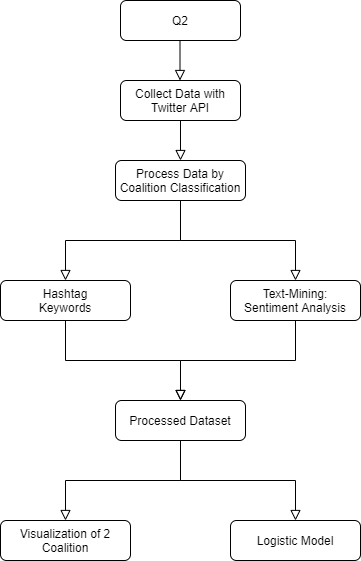

The diagram above was exported from draw.io. Its source (the exported page's mxGraphModel, read from the mxfile embedded in the PNG):
<mxGraphModel dx="1422" dy="794" grid="1" gridSize="10" guides="1" tooltips="1" connect="1" arrows="1" fold="1" page="1" pageScale="1" pageWidth="827" pageHeight="1169" math="0" shadow="0">
  <root>
    <mxCell id="WIyWlLk6GJQsqaUBKTNV-0" />
    <mxCell id="WIyWlLk6GJQsqaUBKTNV-1" parent="WIyWlLk6GJQsqaUBKTNV-0" />
    <mxCell id="xiL5FPPy8y4QyC2sQlq6-12" value="" style="rounded=0;html=1;jettySize=auto;orthogonalLoop=1;fontSize=11;endArrow=block;endFill=0;endSize=8;strokeWidth=1;shadow=0;labelBackgroundColor=none;edgeStyle=orthogonalEdgeStyle;entryX=0.5;entryY=0;entryDx=0;entryDy=0;" parent="WIyWlLk6GJQsqaUBKTNV-1" source="xiL5FPPy8y4QyC2sQlq6-13" target="xiL5FPPy8y4QyC2sQlq6-15" edge="1">
      <mxGeometry relative="1" as="geometry">
        <mxPoint x="405" y="200" as="targetPoint" />
      </mxGeometry>
    </mxCell>
    <mxCell id="xiL5FPPy8y4QyC2sQlq6-13" value="Collect Data with Twitter API" style="rounded=1;whiteSpace=wrap;html=1;fontSize=12;glass=0;strokeWidth=1;shadow=0;" parent="WIyWlLk6GJQsqaUBKTNV-1" vertex="1">
      <mxGeometry x="350" y="120" width="120" height="40" as="geometry" />
    </mxCell>
    <mxCell id="xiL5FPPy8y4QyC2sQlq6-14" value="Text-Mining:&lt;br&gt;Sentiment Analysis" style="rounded=1;whiteSpace=wrap;html=1;fontSize=12;glass=0;strokeWidth=1;shadow=0;" parent="WIyWlLk6GJQsqaUBKTNV-1" vertex="1">
      <mxGeometry x="460" y="320" width="130" height="40" as="geometry" />
    </mxCell>
    <mxCell id="xiL5FPPy8y4QyC2sQlq6-15" value="Process Data by Coalition Classification" style="rounded=1;whiteSpace=wrap;html=1;fontSize=12;glass=0;strokeWidth=1;shadow=0;" parent="WIyWlLk6GJQsqaUBKTNV-1" vertex="1">
      <mxGeometry x="345" y="200" width="130" height="40" as="geometry" />
    </mxCell>
    <mxCell id="xiL5FPPy8y4QyC2sQlq6-16" value="Hashtag&lt;br&gt;Keywords" style="rounded=1;whiteSpace=wrap;html=1;fontSize=12;glass=0;strokeWidth=1;shadow=0;" parent="WIyWlLk6GJQsqaUBKTNV-1" vertex="1">
      <mxGeometry x="230" y="320" width="130" height="40" as="geometry" />
    </mxCell>
    <mxCell id="xiL5FPPy8y4QyC2sQlq6-18" value="Processed Dataset" style="rounded=1;whiteSpace=wrap;html=1;fontSize=12;glass=0;strokeWidth=1;shadow=0;align=center;" parent="WIyWlLk6GJQsqaUBKTNV-1" vertex="1">
      <mxGeometry x="345" y="440" width="130" height="40" as="geometry" />
    </mxCell>
    <mxCell id="xiL5FPPy8y4QyC2sQlq6-19" value="Visualization of 2 Coalition" style="rounded=1;whiteSpace=wrap;html=1;fontSize=12;glass=0;strokeWidth=1;shadow=0;" parent="WIyWlLk6GJQsqaUBKTNV-1" vertex="1">
      <mxGeometry x="230" y="560" width="130" height="40" as="geometry" />
    </mxCell>
    <mxCell id="xiL5FPPy8y4QyC2sQlq6-20" value="Logistic Model" style="rounded=1;whiteSpace=wrap;html=1;fontSize=12;glass=0;strokeWidth=1;shadow=0;" parent="WIyWlLk6GJQsqaUBKTNV-1" vertex="1">
      <mxGeometry x="460" y="560" width="130" height="40" as="geometry" />
    </mxCell>
    <mxCell id="xiL5FPPy8y4QyC2sQlq6-41" value="" style="rounded=0;html=1;jettySize=auto;orthogonalLoop=1;fontSize=11;endArrow=block;endFill=0;endSize=8;strokeWidth=1;shadow=0;labelBackgroundColor=none;edgeStyle=orthogonalEdgeStyle;entryX=0.5;entryY=0;entryDx=0;entryDy=0;exitX=0.5;exitY=1;exitDx=0;exitDy=0;" parent="WIyWlLk6GJQsqaUBKTNV-1" source="xiL5FPPy8y4QyC2sQlq6-16" target="xiL5FPPy8y4QyC2sQlq6-18" edge="1">
      <mxGeometry relative="1" as="geometry">
        <mxPoint x="304.5" y="400" as="targetPoint" />
        <mxPoint x="304.5" y="370" as="sourcePoint" />
      </mxGeometry>
    </mxCell>
    <mxCell id="xiL5FPPy8y4QyC2sQlq6-42" value="" style="rounded=0;html=1;jettySize=auto;orthogonalLoop=1;fontSize=11;endArrow=block;endFill=0;endSize=8;strokeWidth=1;shadow=0;labelBackgroundColor=none;edgeStyle=orthogonalEdgeStyle;entryX=0.5;entryY=0;entryDx=0;entryDy=0;exitX=0.5;exitY=1;exitDx=0;exitDy=0;" parent="WIyWlLk6GJQsqaUBKTNV-1" source="xiL5FPPy8y4QyC2sQlq6-14" target="xiL5FPPy8y4QyC2sQlq6-18" edge="1">
      <mxGeometry relative="1" as="geometry">
        <mxPoint x="510" y="400" as="targetPoint" />
        <mxPoint x="510" y="370" as="sourcePoint" />
      </mxGeometry>
    </mxCell>
    <mxCell id="xiL5FPPy8y4QyC2sQlq6-44" value="" style="rounded=0;html=1;jettySize=auto;orthogonalLoop=1;fontSize=11;endArrow=block;endFill=0;endSize=8;strokeWidth=1;shadow=0;labelBackgroundColor=none;edgeStyle=orthogonalEdgeStyle;entryX=0.5;entryY=0;entryDx=0;entryDy=0;exitX=0.5;exitY=1;exitDx=0;exitDy=0;" parent="WIyWlLk6GJQsqaUBKTNV-1" source="xiL5FPPy8y4QyC2sQlq6-15" target="xiL5FPPy8y4QyC2sQlq6-16" edge="1">
      <mxGeometry relative="1" as="geometry">
        <mxPoint x="304.5" y="310" as="targetPoint" />
        <mxPoint x="304.5" y="270" as="sourcePoint" />
      </mxGeometry>
    </mxCell>
    <mxCell id="xiL5FPPy8y4QyC2sQlq6-45" value="" style="rounded=0;html=1;jettySize=auto;orthogonalLoop=1;fontSize=11;endArrow=block;endFill=0;endSize=8;strokeWidth=1;shadow=0;labelBackgroundColor=none;edgeStyle=orthogonalEdgeStyle;entryX=0.5;entryY=0;entryDx=0;entryDy=0;exitX=0.5;exitY=1;exitDx=0;exitDy=0;" parent="WIyWlLk6GJQsqaUBKTNV-1" source="xiL5FPPy8y4QyC2sQlq6-15" target="xiL5FPPy8y4QyC2sQlq6-14" edge="1">
      <mxGeometry relative="1" as="geometry">
        <mxPoint x="514.5" y="310" as="targetPoint" />
        <mxPoint x="514.5" y="270" as="sourcePoint" />
      </mxGeometry>
    </mxCell>
    <mxCell id="xiL5FPPy8y4QyC2sQlq6-46" value="" style="rounded=0;html=1;jettySize=auto;orthogonalLoop=1;fontSize=11;endArrow=block;endFill=0;endSize=8;strokeWidth=1;shadow=0;labelBackgroundColor=none;edgeStyle=orthogonalEdgeStyle;entryX=0.5;entryY=0;entryDx=0;entryDy=0;exitX=0.5;exitY=1;exitDx=0;exitDy=0;" parent="WIyWlLk6GJQsqaUBKTNV-1" source="xiL5FPPy8y4QyC2sQlq6-18" target="xiL5FPPy8y4QyC2sQlq6-19" edge="1">
      <mxGeometry relative="1" as="geometry">
        <mxPoint x="304.5" y="565" as="targetPoint" />
        <mxPoint x="304.5" y="525" as="sourcePoint" />
        <Array as="points">
          <mxPoint x="410" y="520" />
          <mxPoint x="295" y="520" />
        </Array>
      </mxGeometry>
    </mxCell>
    <mxCell id="xiL5FPPy8y4QyC2sQlq6-47" value="" style="rounded=0;html=1;jettySize=auto;orthogonalLoop=1;fontSize=11;endArrow=block;endFill=0;endSize=8;strokeWidth=1;shadow=0;labelBackgroundColor=none;edgeStyle=orthogonalEdgeStyle;entryX=0.5;entryY=0;entryDx=0;entryDy=0;exitX=0.5;exitY=1;exitDx=0;exitDy=0;" parent="WIyWlLk6GJQsqaUBKTNV-1" source="xiL5FPPy8y4QyC2sQlq6-18" target="xiL5FPPy8y4QyC2sQlq6-20" edge="1">
      <mxGeometry relative="1" as="geometry">
        <mxPoint x="524.5" y="560" as="targetPoint" />
        <mxPoint x="524.5" y="520" as="sourcePoint" />
        <Array as="points">
          <mxPoint x="410" y="520" />
          <mxPoint x="525" y="520" />
        </Array>
      </mxGeometry>
    </mxCell>
    <mxCell id="1lA29hl_tRhguieEGEkH-0" value="Q2" style="rounded=1;whiteSpace=wrap;html=1;fontSize=12;glass=0;strokeWidth=1;shadow=0;" vertex="1" parent="WIyWlLk6GJQsqaUBKTNV-1">
      <mxGeometry x="350" y="40" width="120" height="40" as="geometry" />
    </mxCell>
    <mxCell id="1lA29hl_tRhguieEGEkH-1" value="" style="rounded=0;html=1;jettySize=auto;orthogonalLoop=1;fontSize=11;endArrow=block;endFill=0;endSize=8;strokeWidth=1;shadow=0;labelBackgroundColor=none;edgeStyle=orthogonalEdgeStyle;entryX=0.5;entryY=0;entryDx=0;entryDy=0;" edge="1" parent="WIyWlLk6GJQsqaUBKTNV-1">
      <mxGeometry relative="1" as="geometry">
        <mxPoint x="409.5" y="120" as="targetPoint" />
        <mxPoint x="409.5" y="80" as="sourcePoint" />
      </mxGeometry>
    </mxCell>
  </root>
</mxGraphModel>